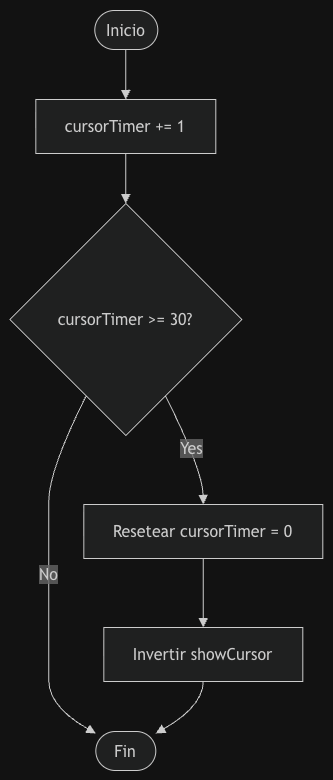

The diagram above was exported from draw.io. Its source (the exported page's mxGraphModel, read from the mxfile embedded in the PNG):
<mxGraphModel dx="1664" dy="931" grid="1" gridSize="10" guides="1" tooltips="1" connect="1" arrows="1" fold="1" page="1" pageScale="1" pageWidth="827" pageHeight="1169" math="0" shadow="0">
  <root>
    <mxCell id="0" />
    <mxCell id="1" parent="0" />
    <UserObject label="" mermaidData="{&#10;  &quot;data&quot;: &quot;flowchart TD\n    A([Inicio]) --&gt; B[cursorTimer += 1]\n    B --&gt; C{cursorTimer &gt;= 30?}\n    C --&gt;|No| D([Fin])\n    C --&gt;|Yes| E[Resetear cursorTimer = 0]\n    E --&gt; F[Invertir showCursor]\n    F --&gt; D&quot;,&#10;  &quot;config&quot;: null&#10;}" id="CGB0me6d4Za_MHQ5Gf1a-150">
      <mxCell connectable="0" parent="1" style="group;transparentBounds=1;editIcon=1;lockedGroup=0;groupPadding=10;" vertex="1">
        <mxGeometry as="geometry" />
      </mxCell>
    </UserObject>
    <UserObject label="Inicio" mermaidId="n:A" mermaidBaseStyle="html=1;rounded=1;whiteSpace=wrap;arcSize=50;strokeWidth=1;fillColor=light-dark(#ECECFF,#1f2020);strokeColor=light-dark(#9370DB,#cccccc);fontColor=light-dark(#333333,#cccccc);fontFamily=Trebuchet MS,Verdana,Arial,sans-serif;fontSize=16;" mermaidBaseValue="Inicio" id="CGB0me6d4Za_MHQ5Gf1a-151">
      <mxCell parent="CGB0me6d4Za_MHQ5Gf1a-150" style="html=1;rounded=1;whiteSpace=wrap;arcSize=50;strokeWidth=1;fillColor=light-dark(#ECECFF,#1f2020);strokeColor=light-dark(#9370DB,#cccccc);fontColor=light-dark(#333333,#cccccc);fontFamily=Trebuchet MS,Verdana,Arial,sans-serif;fontSize=16;" vertex="1">
        <mxGeometry height="39" width="63" x="115" y="150" as="geometry" />
      </mxCell>
    </UserObject>
    <UserObject label="cursorTimer += 1" mermaidId="n:B" mermaidBaseStyle="html=1;whiteSpace=wrap;strokeWidth=1;fillColor=light-dark(#ECECFF,#1f2020);strokeColor=light-dark(#9370DB,#cccccc);fontColor=light-dark(#333333,#cccccc);fontFamily=Trebuchet MS,Verdana,Arial,sans-serif;fontSize=16;" mermaidBaseValue="cursorTimer += 1" id="CGB0me6d4Za_MHQ5Gf1a-152">
      <mxCell parent="CGB0me6d4Za_MHQ5Gf1a-150" style="html=1;whiteSpace=wrap;strokeWidth=1;fillColor=light-dark(#ECECFF,#1f2020);strokeColor=light-dark(#9370DB,#cccccc);fontColor=light-dark(#333333,#cccccc);fontFamily=Trebuchet MS,Verdana,Arial,sans-serif;fontSize=16;" vertex="1">
        <mxGeometry height="54" width="180" x="56" y="239" as="geometry" />
      </mxCell>
    </UserObject>
    <UserObject label="cursorTimer &gt;= 30?" mermaidId="n:C" mermaidBaseStyle="rhombus;html=1;strokeWidth=1;whiteSpace=wrap;fillColor=light-dark(#ECECFF,#1f2020);strokeColor=light-dark(#9370DB,#cccccc);fontColor=light-dark(#333333,#cccccc);fontFamily=Trebuchet MS,Verdana,Arial,sans-serif;fontSize=16;" mermaidBaseValue="cursorTimer &gt;= 30?" id="CGB0me6d4Za_MHQ5Gf1a-153">
      <mxCell parent="CGB0me6d4Za_MHQ5Gf1a-150" style="rhombus;html=1;strokeWidth=1;whiteSpace=wrap;fillColor=light-dark(#ECECFF,#1f2020);strokeColor=light-dark(#9370DB,#cccccc);fontColor=light-dark(#333333,#cccccc);fontFamily=Trebuchet MS,Verdana,Arial,sans-serif;fontSize=16;" vertex="1">
        <mxGeometry height="232" width="232" x="30" y="343" as="geometry" />
      </mxCell>
    </UserObject>
    <UserObject label="Fin" mermaidId="n:D" mermaidBaseStyle="html=1;rounded=1;whiteSpace=wrap;arcSize=50;strokeWidth=1;fillColor=light-dark(#ECECFF,#1f2020);strokeColor=light-dark(#9370DB,#cccccc);fontColor=light-dark(#333333,#cccccc);fontFamily=Trebuchet MS,Verdana,Arial,sans-serif;fontSize=16;" mermaidBaseValue="Fin" id="CGB0me6d4Za_MHQ5Gf1a-154">
      <mxCell parent="CGB0me6d4Za_MHQ5Gf1a-150" style="html=1;rounded=1;whiteSpace=wrap;arcSize=50;strokeWidth=1;fillColor=light-dark(#ECECFF,#1f2020);strokeColor=light-dark(#9370DB,#cccccc);fontColor=light-dark(#333333,#cccccc);fontFamily=Trebuchet MS,Verdana,Arial,sans-serif;fontSize=16;" vertex="1">
        <mxGeometry height="39" width="60" x="116" y="871" as="geometry" />
      </mxCell>
    </UserObject>
    <UserObject label="Resetear cursorTimer = 0" mermaidId="n:E" mermaidBaseStyle="html=1;whiteSpace=wrap;strokeWidth=1;fillColor=light-dark(#ECECFF,#1f2020);strokeColor=light-dark(#9370DB,#cccccc);fontColor=light-dark(#333333,#cccccc);fontFamily=Trebuchet MS,Verdana,Arial,sans-serif;fontSize=16;" mermaidBaseValue="Resetear cursorTimer = 0" id="CGB0me6d4Za_MHQ5Gf1a-155">
      <mxCell parent="CGB0me6d4Za_MHQ5Gf1a-150" style="html=1;whiteSpace=wrap;strokeWidth=1;fillColor=light-dark(#ECECFF,#1f2020);strokeColor=light-dark(#9370DB,#cccccc);fontColor=light-dark(#333333,#cccccc);fontFamily=Trebuchet MS,Verdana,Arial,sans-serif;fontSize=16;" vertex="1">
        <mxGeometry height="54" width="239" x="104" y="644" as="geometry" />
      </mxCell>
    </UserObject>
    <UserObject label="Invertir showCursor" mermaidId="n:F" mermaidBaseStyle="html=1;whiteSpace=wrap;strokeWidth=1;fillColor=light-dark(#ECECFF,#1f2020);strokeColor=light-dark(#9370DB,#cccccc);fontColor=light-dark(#333333,#cccccc);fontFamily=Trebuchet MS,Verdana,Arial,sans-serif;fontSize=16;" mermaidBaseValue="Invertir showCursor" id="CGB0me6d4Za_MHQ5Gf1a-156">
      <mxCell parent="CGB0me6d4Za_MHQ5Gf1a-150" style="html=1;whiteSpace=wrap;strokeWidth=1;fillColor=light-dark(#ECECFF,#1f2020);strokeColor=light-dark(#9370DB,#cccccc);fontColor=light-dark(#333333,#cccccc);fontFamily=Trebuchet MS,Verdana,Arial,sans-serif;fontSize=16;" vertex="1">
        <mxGeometry height="54" width="199" x="124" y="767" as="geometry" />
      </mxCell>
    </UserObject>
    <UserObject label="" mermaidId="e:A-&gt;B#0" mermaidBaseStyle="curved=1;startArrow=none;endArrow=block;endSize=7;strokeColor=light-dark(#333333,#cccccc);exitX=0.49;exitY=1;entryX=0.5;entryY=0;" mermaidBaseValue="" id="CGB0me6d4Za_MHQ5Gf1a-157">
      <mxCell edge="1" parent="CGB0me6d4Za_MHQ5Gf1a-150" source="CGB0me6d4Za_MHQ5Gf1a-151" style="curved=1;startArrow=none;endArrow=block;endSize=7;strokeColor=light-dark(#333333,#cccccc);exitX=0.49;exitY=1;entryX=0.5;entryY=0;rounded=0;" target="CGB0me6d4Za_MHQ5Gf1a-152">
        <mxGeometry relative="1" as="geometry">
          <Array as="points" />
        </mxGeometry>
      </mxCell>
    </UserObject>
    <UserObject label="" mermaidId="e:B-&gt;C#0" mermaidBaseStyle="curved=1;startArrow=none;endArrow=block;endSize=7;strokeColor=light-dark(#333333,#cccccc);exitX=0.5;exitY=1;entryX=0.5;entryY=0;" mermaidBaseValue="" id="CGB0me6d4Za_MHQ5Gf1a-158">
      <mxCell edge="1" parent="CGB0me6d4Za_MHQ5Gf1a-150" source="CGB0me6d4Za_MHQ5Gf1a-152" style="curved=1;startArrow=none;endArrow=block;endSize=7;strokeColor=light-dark(#333333,#cccccc);exitX=0.5;exitY=1;entryX=0.5;entryY=0;rounded=0;" target="CGB0me6d4Za_MHQ5Gf1a-153">
        <mxGeometry relative="1" as="geometry">
          <Array as="points" />
        </mxGeometry>
      </mxCell>
    </UserObject>
    <UserObject label="No" mermaidId="e:C-&gt;D#0" mermaidBaseStyle="curved=1;startArrow=none;endArrow=block;endSize=7;strokeColor=light-dark(#333333,#cccccc);html=1;fontSize=16;labelBackgroundColor=light-dark(#E8E8E88D,#2a2a2a8D);fontFamily=Trebuchet MS,Verdana,Arial,sans-serif;fontColor=light-dark(#333333,#cccccc);exitX=0.24;exitY=1;entryX=0;entryY=0.05;" mermaidBaseValue="No" id="CGB0me6d4Za_MHQ5Gf1a-159">
      <mxCell edge="1" parent="CGB0me6d4Za_MHQ5Gf1a-150" source="CGB0me6d4Za_MHQ5Gf1a-153" style="curved=1;startArrow=none;endArrow=block;endSize=7;strokeColor=light-dark(#333333,#cccccc);html=1;fontSize=16;labelBackgroundColor=light-dark(#E8E8E88D,#2a2a2a8D);fontFamily=Trebuchet MS,Verdana,Arial,sans-serif;fontColor=light-dark(#333333,#cccccc);exitX=0.24;exitY=1;entryX=0;entryY=0.05;rounded=0;" target="CGB0me6d4Za_MHQ5Gf1a-154">
        <mxGeometry relative="1" as="geometry">
          <Array as="points">
            <mxPoint x="69" y="610" />
            <mxPoint x="69" y="671" />
            <mxPoint x="69" y="733" />
            <mxPoint x="69" y="794" />
            <mxPoint x="69" y="846" />
          </Array>
        </mxGeometry>
      </mxCell>
    </UserObject>
    <UserObject label="Yes" mermaidId="e:C-&gt;E#0" mermaidBaseStyle="curved=1;startArrow=none;endArrow=block;endSize=7;strokeColor=light-dark(#333333,#cccccc);html=1;fontSize=16;labelBackgroundColor=light-dark(#E8E8E88D,#2a2a2a8D);fontFamily=Trebuchet MS,Verdana,Arial,sans-serif;fontColor=light-dark(#333333,#cccccc);exitX=0.76;exitY=1;entryX=0.5;entryY=0;" mermaidBaseValue="Yes" id="CGB0me6d4Za_MHQ5Gf1a-160">
      <mxCell edge="1" parent="CGB0me6d4Za_MHQ5Gf1a-150" source="CGB0me6d4Za_MHQ5Gf1a-153" style="curved=1;startArrow=none;endArrow=block;endSize=7;strokeColor=light-dark(#333333,#cccccc);html=1;fontSize=16;labelBackgroundColor=light-dark(#E8E8E88D,#2a2a2a8D);fontFamily=Trebuchet MS,Verdana,Arial,sans-serif;fontColor=light-dark(#333333,#cccccc);exitX=0.76;exitY=1;entryX=0.5;entryY=0;rounded=0;" target="CGB0me6d4Za_MHQ5Gf1a-155">
        <mxGeometry relative="1" as="geometry">
          <Array as="points">
            <mxPoint x="223" y="610" />
          </Array>
        </mxGeometry>
      </mxCell>
    </UserObject>
    <UserObject label="" mermaidId="e:E-&gt;F#0" mermaidBaseStyle="curved=1;startArrow=none;endArrow=block;endSize=7;strokeColor=light-dark(#333333,#cccccc);exitX=0.5;exitY=1;entryX=0.5;entryY=0;" mermaidBaseValue="" id="CGB0me6d4Za_MHQ5Gf1a-161">
      <mxCell edge="1" parent="CGB0me6d4Za_MHQ5Gf1a-150" source="CGB0me6d4Za_MHQ5Gf1a-155" style="curved=1;startArrow=none;endArrow=block;endSize=7;strokeColor=light-dark(#333333,#cccccc);exitX=0.5;exitY=1;entryX=0.5;entryY=0;rounded=0;" target="CGB0me6d4Za_MHQ5Gf1a-156">
        <mxGeometry relative="1" as="geometry">
          <Array as="points" />
        </mxGeometry>
      </mxCell>
    </UserObject>
    <UserObject label="" mermaidId="e:F-&gt;D#0" mermaidBaseStyle="curved=1;startArrow=none;endArrow=block;endSize=7;strokeColor=light-dark(#333333,#cccccc);exitX=0.5;exitY=1;entryX=1;entryY=0.05;" mermaidBaseValue="" id="CGB0me6d4Za_MHQ5Gf1a-162">
      <mxCell edge="1" parent="CGB0me6d4Za_MHQ5Gf1a-150" source="CGB0me6d4Za_MHQ5Gf1a-156" style="curved=1;startArrow=none;endArrow=block;endSize=7;strokeColor=light-dark(#333333,#cccccc);exitX=0.5;exitY=1;entryX=1;entryY=0.05;rounded=0;" target="CGB0me6d4Za_MHQ5Gf1a-154">
        <mxGeometry relative="1" as="geometry">
          <Array as="points">
            <mxPoint x="223" y="846" />
          </Array>
        </mxGeometry>
      </mxCell>
    </UserObject>
  </root>
</mxGraphModel>